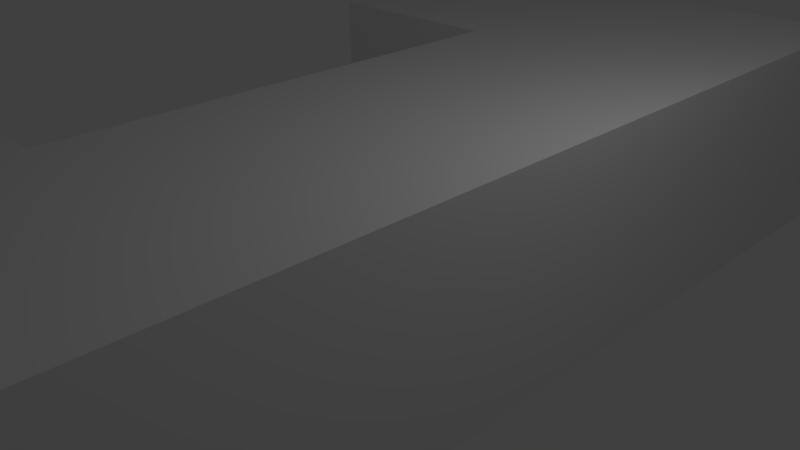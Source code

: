 # Source: Burgers.blend  (saved by Blender 2.69.0; exported with 4.5.12 LTS)
import bpy
from mathutils import Matrix  # noqa: F401  (used for matrix-valued properties, if any)

bpy.ops.wm.read_factory_settings(use_empty=True)
scene = bpy.context.scene
scene.name = 'Scene'

# ---- collections
col_collection_1 = bpy.data.collections.new('Collection 1'); scene.collection.children.link(col_collection_1)

# ---- materials (node trees are filled in below, after node groups)
mat_planks = bpy.data.materials.new('Planks')
mat_planks.alpha_threshold = 0.0
mat_planks.use_transparent_shadow = False
mat_planks.roughness = 0.5
mat_planks.line_color = (0.0, 0.0, 0.0, 1.0)
mat_beamed = bpy.data.materials.new('Beamed')
mat_beamed.alpha_threshold = 0.0
mat_beamed.use_transparent_shadow = False
mat_beamed.roughness = 0.5
mat_beamed.line_color = (0.0, 0.0, 0.0, 1.0)

# ---- material node trees

# ---- world
world_world = bpy.data.worlds.new('World'); scene.world = world_world
world_world.color = (0.05088, 0.05088, 0.05088)
world_world.use_sun_shadow = False
world_world.sun_shadow_jitter_overblur = 0.0
world_world.cycles.sampling_method = 'MANUAL'
world_world.cycles.sample_map_resolution = 256

# ---- cameras
cam_camera = bpy.data.cameras.new('Camera')
cam_camera.clip_end = 100.0
cam_camera.lens = 35.0
cam_camera.sensor_width = 32.0
cam_camera.sensor_height = 18.0
cam_camera.ortho_scale = 7.314
cam_camera.dof.focus_distance = 0.0
cam_camera.dof.aperture_fstop = 128.0

# ---- lights
light_lamp = bpy.data.lights.new('Lamp', 'POINT')
light_lamp.transmission_factor = 0.0
light_lamp.cutoff_distance = 30.0
light_lamp.energy = 100.0
light_lamp.shadow_buffer_clip_start = 1.001
light_lamp.shadow_soft_size = 0.1
light_lamp.shadow_maximum_resolution = 0.006
light_lamp.use_absolute_resolution = True
light_lamp.cycles.use_multiple_importance_sampling = False

# ---- meshes
me_cube = bpy.data.meshes.new('Cube')
me_cube.from_pydata([(2.5, 7.5, -1.0), (2.5, -7.5, -1.0), (-1.5, -7.5, -1.0), (-1.5, 7.5, -1.0), (2.5, 7.5, 2.0), (2.5, -7.5, 2.0), (-1.5, -7.5, 2.0), (-1.5, 7.5, 2.0), (2.5, 3.5, -1.0), (2.5, -3.5, -1.0), (-1.5, -3.5, -1.0), (-1.5, 3.5, -1.0), (2.5, 3.5, 2.0), (2.5, -3.5, 2.0), (-1.5, -3.5, 2.0), (-1.5, 3.5, 2.0), (-4.5, -7.5, -1.0), (-4.5, 7.5, -1.0), (-4.5, -7.5, 2.0), (-4.5, 7.5, 2.0), (-4.5, -3.5, -1.0), (-4.5, 3.5, -1.0), (-4.5, -3.5, 2.0), (-4.5, 3.5, 2.0)], [], [(13, 14, 6, 5), (9, 13, 5, 1), (1, 5, 6, 2), (14, 10, 20, 22), (4, 0, 3, 7), (4, 7, 15, 12), (12, 15, 14, 13), (0, 4, 12, 8), (8, 12, 13, 9), (11, 15, 23, 21), (10, 14, 15, 11), (21, 23, 19, 17), (16, 18, 22, 20), (6, 14, 22, 18), (15, 7, 19, 23), (7, 3, 17, 19), (2, 6, 18, 16)])
me_cube.polygons.foreach_set('material_index', [0, 0, 0, 0, 0, 0, 0, 0, 0, 0, 1, 0, 0, 0, 0, 0, 0])
_uv = me_cube.uv_layers.new(name='UVMap')
_uv.uv.foreach_set('vector', [0.1305, 0.6521, 0.3044, 0.6521, 0.3044, 0.826, 0.1305, 0.826, 0.0001336, 0.6521, 0.1305, 0.6521, 0.1305, 0.826, 0.0001336, 0.826, 0.0001336, 0.826, 0.1305, 0.826, 0.1305, 0.9999, 0.0001335, 0.9999, 0.5655, 0.4351, 0.6959, 0.4351, 0.6959, 0.5655, 0.5655, 0.5655, 0.1305, 0.174, 0.0001333, 0.174, 0.0001333, 0.0001333, 0.1305, 0.0001333, 0.1305, 0.174, 0.3044, 0.174, 0.3044, 0.3479, 0.1305, 0.3479, 0.1305, 0.3479, 0.3044, 0.3479, 0.3044, 0.6521, 0.1305, 0.6521, 0.0001333, 0.174, 0.1305, 0.174, 0.1305, 0.3479, 0.0001334, 0.3479, 0.0001334, 0.3479, 0.1305, 0.3479, 0.1305, 0.6521, 0.0001336, 0.6521, 0.4351, 0.0001333, 0.5655, 0.0001333, 0.5655, 0.1305, 0.4351, 0.1305, 0.4348, 0.6521, 0.3044, 0.6521, 0.3044, 0.3479, 0.4348, 0.3479, 0.4351, 0.1305, 0.5655, 0.1305, 0.5655, 0.3044, 0.4351, 0.3044, 0.6959, 0.7393, 0.5655, 0.7393, 0.5655, 0.5655, 0.6959, 0.5655, 0.4351, 0.7393, 0.4351, 0.5655, 0.5655, 0.5655, 0.5655, 0.7393, 0.6959, 0.1305, 0.6959, 0.3044, 0.5655, 0.3044, 0.5655, 0.1305, 0.5655, 0.4348, 0.4351, 0.4348, 0.4351, 0.3044, 0.5655, 0.3044, 0.6959, 0.8697, 0.5655, 0.8697, 0.5655, 0.7393, 0.6959, 0.7393])
me_cube.materials.append(mat_planks)
me_cube.materials.append(mat_beamed)
me_cube.use_remesh_preserve_volume = False
me_cube.use_remesh_preserve_attributes = False
me_cube.use_mirror_vertex_groups = False
me_cube.update()

# ---- objects
ob_cube = bpy.data.objects.new('Cube', me_cube)
ob_lamp = bpy.data.objects.new('Lamp', light_lamp)
ob_camera = bpy.data.objects.new('Camera', cam_camera)

# ---- transforms, parenting, visibility, modifiers, constraints
ob_cube.location = (0.0, 0.0, 0.0)
ob_cube.lock_rotations_4d = False
ob_cube.empty_display_type = 'ARROWS'
ob_cube.lineart.crease_threshold = 0.0
ob_lamp.location = (4.076, 1.005, 5.904)
ob_lamp.rotation_euler = (0.6503, 0.05522, 1.866)
ob_lamp.lock_rotations_4d = False
ob_lamp.empty_display_type = 'ARROWS'
ob_lamp.color = (0.0, 0.0, 0.0, 0.0)
ob_lamp.lineart.crease_threshold = 0.0
ob_camera.location = (7.481, -6.508, 5.344)
ob_camera.rotation_euler = (1.109, 0.01082, 0.8149)
ob_camera.lock_rotations_4d = False
ob_camera.empty_display_type = 'ARROWS'
ob_camera.color = (0.0, 0.0, 0.0, 0.0)
ob_camera.display_type = 'WIRE'
ob_camera.lineart.crease_threshold = 0.0

# ---- collection membership
col_collection_1.objects.link(ob_cube)
col_collection_1.objects.link(ob_lamp)
col_collection_1.objects.link(ob_camera)

# ---- scene / render settings (as saved in the file)
scene.camera = ob_camera
scene.frame_start = 1; scene.frame_end = 250; scene.frame_set(1)
scene.render.engine = 'BLENDER_EEVEE_NEXT'
scene.render.image_settings.compression = 90
scene.render.resolution_percentage = 50
scene.render.dither_intensity = 0.0
scene.cycles.use_denoising = False
scene.cycles.samples = 10
scene.cycles.sampling_pattern = 'TABULATED_SOBOL'
scene.cycles.light_sampling_threshold = 0.0
scene.cycles.use_adaptive_sampling = False
scene.cycles.use_light_tree = False
scene.cycles.blur_glossy = 0.0
scene.cycles.volume_bounces = 1
scene.cycles.pixel_filter_type = 'GAUSSIAN'
scene.cycles.sample_clamp_indirect = 0.0
scene.view_settings.view_transform = 'Standard'
bpy.context.view_layer.update()
